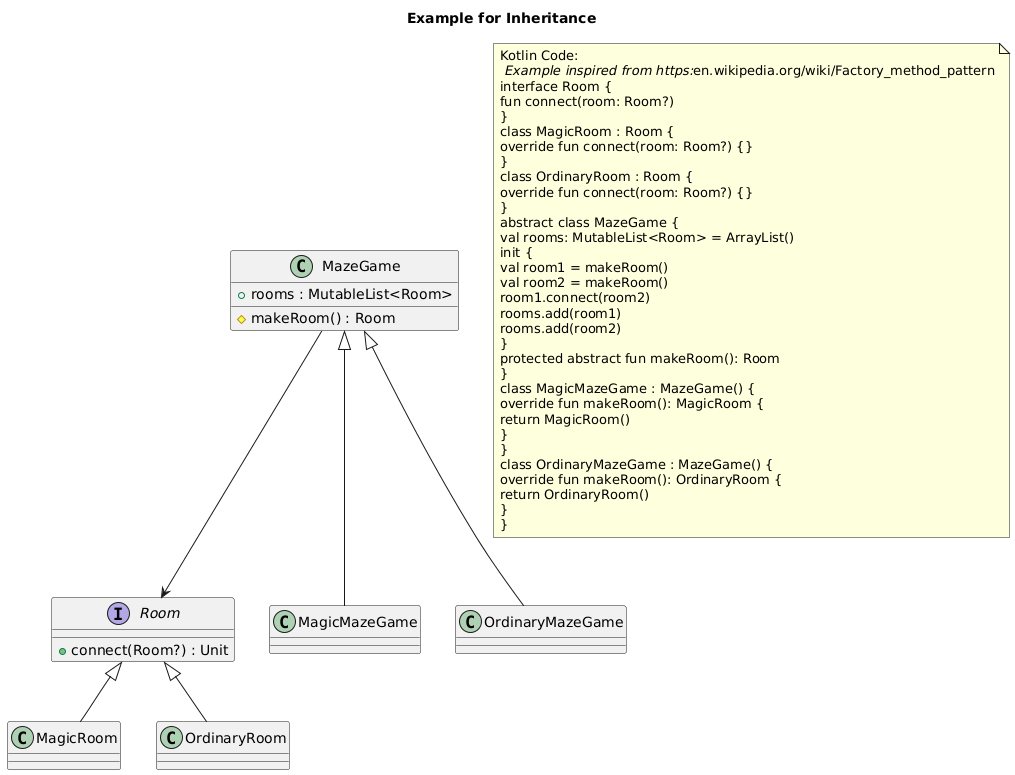

The diagram above was rendered by PlantUML. Its source (embedded in the PNG):
@startuml
title Example for Inheritance
interface "Room" as Room {
+ connect(Room?) : Unit
}
class "MagicRoom" as MagicRoom {
}
class "OrdinaryRoom" as OrdinaryRoom {
}
class "MazeGame" as MazeGame {
+ rooms : MutableList<Room>
# makeRoom() : Room
}
class "MagicMazeGame" as MagicMazeGame {
}
class "OrdinaryMazeGame" as OrdinaryMazeGame {
}
MazeGame --> Room
MazeGame <|-- OrdinaryMazeGame
MazeGame <|-- MagicMazeGame
Room <|-- OrdinaryRoom
Room <|-- MagicRoom
note as note_of_code
Kotlin Code:
// Example inspired from https://en.wikipedia.org/wiki/Factory_method_pattern
interface Room {
fun connect(room: Room?)
}
class MagicRoom : Room {
override fun connect(room: Room?) {}
}
class OrdinaryRoom : Room {
override fun connect(room: Room?) {}
}
abstract class MazeGame {
val rooms: MutableList<Room> = ArrayList()
init {
val room1 = makeRoom()
val room2 = makeRoom()
room1.connect(room2)
rooms.add(room1)
rooms.add(room2)
}
protected abstract fun makeRoom(): Room
}
class MagicMazeGame : MazeGame() {
override fun makeRoom(): MagicRoom {
return MagicRoom()
}
}
class OrdinaryMazeGame : MazeGame() {
override fun makeRoom(): OrdinaryRoom {
return OrdinaryRoom()
}
}
end note
@enduml